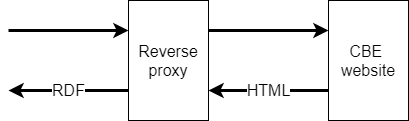

The diagram above was exported from draw.io. Its source (the exported page's mxGraphModel, read from the mxfile embedded in the PNG):
<mxGraphModel dx="1038" dy="548" grid="1" gridSize="10" guides="1" tooltips="1" connect="1" arrows="1" fold="1" page="1" pageScale="1" pageWidth="850" pageHeight="1100" math="0" shadow="0">
  <root>
    <mxCell id="0" />
    <mxCell id="1" parent="0" />
    <mxCell id="NRu8W0-qYlqm4XJ7_3LD-8" style="edgeStyle=orthogonalEdgeStyle;rounded=0;orthogonalLoop=1;jettySize=auto;html=1;exitX=1;exitY=0.25;exitDx=0;exitDy=0;entryX=0;entryY=0.25;entryDx=0;entryDy=0;strokeWidth=3;" edge="1" parent="1" source="NRu8W0-qYlqm4XJ7_3LD-6" target="NRu8W0-qYlqm4XJ7_3LD-7">
      <mxGeometry relative="1" as="geometry" />
    </mxCell>
    <mxCell id="NRu8W0-qYlqm4XJ7_3LD-10" value="RDF" style="edgeStyle=orthogonalEdgeStyle;rounded=0;orthogonalLoop=1;jettySize=auto;html=1;exitX=0;exitY=0.75;exitDx=0;exitDy=0;strokeWidth=3;fontSize=16;" edge="1" parent="1" source="NRu8W0-qYlqm4XJ7_3LD-6">
      <mxGeometry relative="1" as="geometry">
        <mxPoint x="200" y="210" as="targetPoint" />
      </mxGeometry>
    </mxCell>
    <mxCell id="NRu8W0-qYlqm4XJ7_3LD-6" value="&lt;font style=&quot;font-size: 16px&quot;&gt;Reverse&lt;br&gt;proxy&lt;/font&gt;" style="rounded=0;whiteSpace=wrap;html=1;" vertex="1" parent="1">
      <mxGeometry x="320" y="120" width="80" height="120" as="geometry" />
    </mxCell>
    <mxCell id="NRu8W0-qYlqm4XJ7_3LD-9" value="HTML" style="edgeStyle=orthogonalEdgeStyle;rounded=0;orthogonalLoop=1;jettySize=auto;html=1;exitX=0;exitY=0.75;exitDx=0;exitDy=0;entryX=1;entryY=0.75;entryDx=0;entryDy=0;strokeWidth=3;fontSize=16;" edge="1" parent="1" source="NRu8W0-qYlqm4XJ7_3LD-7" target="NRu8W0-qYlqm4XJ7_3LD-6">
      <mxGeometry relative="1" as="geometry" />
    </mxCell>
    <mxCell id="NRu8W0-qYlqm4XJ7_3LD-7" value="&lt;font style=&quot;font-size: 16px&quot;&gt;CBE &lt;br&gt;website&lt;/font&gt;" style="rounded=0;whiteSpace=wrap;html=1;" vertex="1" parent="1">
      <mxGeometry x="520" y="120" width="80" height="120" as="geometry" />
    </mxCell>
    <mxCell id="NRu8W0-qYlqm4XJ7_3LD-11" style="edgeStyle=orthogonalEdgeStyle;rounded=0;orthogonalLoop=1;jettySize=auto;html=1;exitX=1;exitY=0.25;exitDx=0;exitDy=0;strokeWidth=3;" edge="1" parent="1">
      <mxGeometry relative="1" as="geometry">
        <mxPoint x="200" y="150" as="sourcePoint" />
        <mxPoint x="320" y="150" as="targetPoint" />
      </mxGeometry>
    </mxCell>
  </root>
</mxGraphModel>